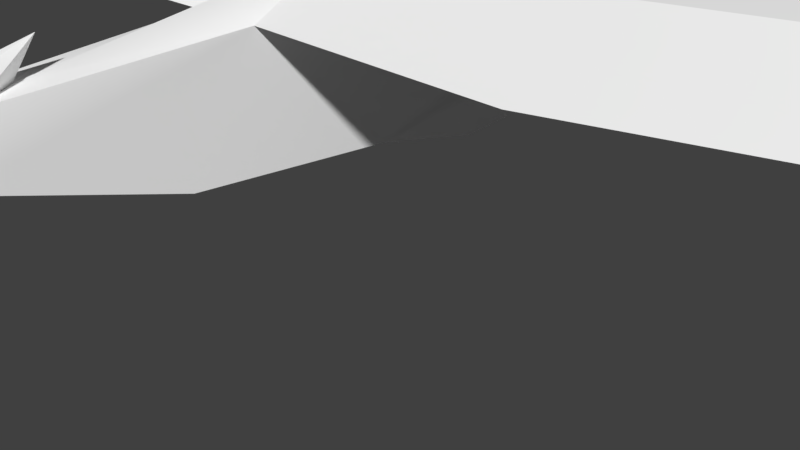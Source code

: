 # Source: bird.blend  (saved by Blender 2.79.0; exported with 4.5.12 LTS)
import bpy
from mathutils import Matrix  # noqa: F401  (used for matrix-valued properties, if any)

bpy.ops.wm.read_factory_settings(use_empty=True)
scene = bpy.context.scene
scene.name = 'Scene'

# ---- collections
col_collection_1 = bpy.data.collections.new('Collection 1'); scene.collection.children.link(col_collection_1)

# ---- materials (node trees are filled in below, after node groups)
mat_lambert2sg_001 = bpy.data.materials.new('lambert2SG.001')
mat_lambert2sg_001.alpha_threshold = 0.0
mat_lambert2sg_001.use_transparent_shadow = False
mat_lambert2sg_001.diffuse_color = (1.0, 1.0, 1.0, 1.0)
mat_lambert2sg_001.roughness = 0.5

# ---- material node trees

# ---- world
world_world = bpy.data.worlds.new('World'); scene.world = world_world
world_world.color = (0.05088, 0.05088, 0.05088)
world_world.use_sun_shadow = False
world_world.sun_shadow_jitter_overblur = 0.0
world_world.cycles.sampling_method = 'MANUAL'

# ---- cameras
cam_camera = bpy.data.cameras.new('Camera')
cam_camera.clip_end = 100.0
cam_camera.lens = 35.0
cam_camera.sensor_width = 32.0
cam_camera.sensor_height = 18.0
cam_camera.ortho_scale = 7.314
cam_camera.dof.focus_distance = 0.0
cam_camera.dof.aperture_fstop = 128.0

# ---- meshes
me_birdmesh = bpy.data.meshes.new('BirdMesh')
me_birdmesh.from_pydata([(-0.3006, 2.433, 5.304), (0.0, 1.972, 9.432), (-0.3006, 2.851, 5.529), (0.3006, 2.851, 5.529), (0.3006, 2.433, 5.304), (0.3006, 2.407, 4.77), (-0.3006, 2.407, 4.77), (-0.3006, 3.056, 4.425), (0.3006, 3.056, 4.425), (0.7241, 1.41, -3.074), (0.5145, 1.483, -3.128), (0.7241, 1.548, -3.352), (0.2524, 3.499, -2.922), (-0.2524, 3.499, -2.922), (0.0, 4.57, -12.85), (0.0, 4.045, -2.724), (0.0, 3.507, 3.704), (0.0, 3.115, 3.973), (0.5, 3.336, 1.832), (0.0, 3.863, 0.3484), (0.5, 1.842, 2.661), (-0.5, 1.842, 2.661), (-0.5, 3.336, 1.83), (-0.7241, 1.41, -3.074), (-0.7241, 1.548, -3.352), (-0.5145, 1.483, -3.128), (0.5, 2.191, -1.148), (0.5, 1.715, 0.1979), (-0.5, 1.715, 0.1979), (-0.5, 2.191, -1.148), (0.0, 1.672, -0.623), (0.6687, 1.522, -1.066), (0.1924, 1.634, -1.119), (0.6687, 2.095, -1.706), (-0.6687, 2.095, -1.706), (-0.6687, 1.522, -1.066), (-0.1924, 1.634, -1.119), (0.4653, 1.74, -2.499), (0.6749, 1.667, -2.446), (0.6749, 1.975, -2.602), (-0.6749, 1.667, -2.446), (-0.6749, 1.975, -2.602), (-0.4653, 1.74, -2.499), (3.865, 3.95, 0.7517), (3.992, 3.485, 2.307), (3.738, 4.011, -1.047), (-3.872, 3.961, 0.7517), (-4.0, 3.51, 2.307), (-3.745, 4.037, -1.047), (7.51, 3.903, -0.1154), (7.471, 3.485, 1.326), (7.55, 4.011, -1.352), (-7.518, 3.909, -0.1154), (-7.478, 3.51, 1.326), (-7.557, 4.037, -1.352), (11.41, 4.165, -2.39), (-11.42, 4.19, -2.39)], [], [(0, 1, 2), (2, 1, 3), (3, 1, 4), (4, 1, 0), (4, 0, 5), (5, 0, 6), (0, 2, 6), (6, 2, 7), (4, 5, 3), (3, 5, 8), (9, 10, 11), (12, 13, 14), (13, 15, 14), (15, 12, 14), (2, 3, 16), (3, 8, 16), (8, 17, 16), (16, 17, 7), (7, 2, 16), (8, 18, 17), (17, 18, 19), (8, 5, 18), (18, 5, 20), (5, 6, 20), (20, 6, 21), (7, 22, 6), (6, 22, 21), (7, 17, 22), (22, 17, 19), (23, 24, 25), (15, 26, 12), (20, 27, 18), (15, 18, 26), (18, 27, 26), (21, 22, 28), (15, 29, 22), (22, 29, 28), (13, 29, 15), (13, 12, 29), (12, 26, 29), (26, 30, 29), (20, 21, 27), (21, 28, 27), (28, 30, 27), (27, 30, 31), (31, 30, 32), (30, 26, 32), (32, 26, 33), (26, 27, 33), (33, 27, 31), (29, 34, 28), (28, 34, 35), (30, 36, 29), (29, 36, 34), (28, 35, 30), (30, 35, 36), (32, 37, 31), (31, 37, 38), (32, 33, 37), (37, 33, 39), (31, 38, 33), (33, 38, 39), (35, 34, 40), (40, 34, 41), (36, 42, 34), (34, 42, 41), (36, 35, 42), (42, 35, 40), (37, 10, 38), (38, 10, 9), (39, 11, 37), (37, 11, 10), (39, 38, 11), (11, 38, 9), (41, 24, 40), (40, 24, 23), (41, 42, 24), (24, 42, 25), (42, 40, 25), (25, 40, 23), (19, 18, 43), (43, 18, 44), (15, 45, 18), (18, 45, 44), (15, 19, 45), (45, 19, 43), (19, 46, 22), (22, 46, 47), (15, 48, 19), (19, 48, 46), (15, 22, 48), (48, 22, 47), (43, 44, 49), (49, 44, 50), (45, 51, 44), (44, 51, 50), (45, 43, 51), (51, 43, 49), (46, 52, 47), (47, 52, 53), (48, 54, 46), (46, 54, 52), (48, 47, 54), (54, 47, 53), (49, 50, 55), (50, 51, 55), (51, 49, 55), (53, 52, 56), (52, 54, 56), (54, 53, 56)])
me_birdmesh.polygons.foreach_set('use_smooth', [1, 1, 1, 1, 1, 1, 1, 1, 1, 1, 0, 0, 1, 1, 1, 1, 1, 1, 1, 1, 1, 1, 1, 1, 1, 1, 1, 1, 1, 0, 1, 1, 1, 1, 1, 1, 1, 1, 1, 1, 1, 1, 1, 1, 1, 1, 1, 1, 1, 1, 1, 1, 1, 1, 1, 1, 1, 1, 1, 1, 1, 1, 1, 1, 1, 1, 1, 1, 1, 1, 1, 1, 1, 1, 1, 1, 1, 1, 1, 1, 1, 1, 1, 1, 1, 1, 1, 1, 1, 1, 1, 1, 1, 1, 1, 1, 1, 1, 1, 1, 1, 1, 1, 1, 1, 1, 1, 1, 1, 1])
_k = set([(0, 1), (0, 6), (1, 2), (1, 3), (1, 4), (2, 16), (3, 16), (4, 5), (5, 20), (6, 21), (7, 16), (7, 17), (7, 22), (8, 16), (8, 17), (8, 18), (9, 10), (9, 11), (9, 38), (10, 11), (10, 37), (11, 39), (12, 13), (12, 14), (13, 14), (14, 15), (15, 18), (15, 19), (15, 22), (15, 29), (15, 45), (15, 48), (18, 19), (18, 44), (19, 22), (19, 43), (19, 46), (20, 27), (21, 28), (22, 47), (23, 24), (23, 25), (23, 40), (24, 25), (24, 41), (24, 42), (25, 42), (26, 30), (26, 33), (27, 31), (28, 35), (29, 34), (30, 32), (30, 36), (31, 38), (32, 37), (33, 39), (34, 41), (35, 40), (36, 42), (37, 38), (40, 42), (43, 49), (44, 50), (45, 51), (46, 52), (47, 53), (48, 54), (49, 55), (50, 55), (51, 55), (52, 56), (53, 56), (54, 56)])
me_birdmesh.attributes.new('sharp_edge', 'BOOLEAN', 'EDGE').data.foreach_set('value', [ (min(e.vertices), max(e.vertices)) in _k for e in me_birdmesh.edges])
_uv = me_birdmesh.uv_layers.new(name='UVMap')
_uv.uv.foreach_set('vector', [0.05067, 0.0426, 0.102, 0.1682, 0.0581, 0.3868, 0.0581, 0.3868, 0.102, 0.1682, 0.1594, 0.3839, 0.1594, 0.3839, 0.102, 0.1682, 0.1456, 0.03982, 0.1456, 0.03982, 0.102, 0.1682, 0.05067, 0.0426, 0.3019, 0.5487, 0.3059, 0.3998, 0.4302, 0.5526, 0.4302, 0.5526, 0.3059, 0.3998, 0.4299, 0.4094, 0.3059, 0.3998, 0.257, 0.2878, 0.4299, 0.4094, 0.4299, 0.4094, 0.257, 0.2878, 0.489, 0.2733, 0.3324, 0.01399, 0.4536, 0.01475, 0.2683, 0.1172, 0.2683, 0.1172, 0.4536, 0.01475, 0.4962, 0.1593, 0.9007, 0.155, 0.9164, 0.1349, 0.9248, 0.1845, 0.2424, 0.5784, 0.2106, 0.5795, 0.2146, 0.05767, 0.2106, 0.5795, 0.1729, 0.579, 0.2146, 0.05767, 0.2805, 0.5771, 0.2424, 0.5784, 0.2146, 0.05767, 0.257, 0.2878, 0.2683, 0.1172, 0.5574, 0.2199, 0.2683, 0.1172, 0.4962, 0.1593, 0.5574, 0.2199, 0.4962, 0.1593, 0.5792, 0.2216, 0.5574, 0.2199, 0.5574, 0.2199, 0.5792, 0.2216, 0.489, 0.2733, 0.489, 0.2733, 0.257, 0.2878, 0.5574, 0.2199, 0.2914, 0.9821, 0.3597, 0.8418, 0.3218, 0.9647, 0.3218, 0.9647, 0.3597, 0.8418, 0.4358, 0.7748, 0.2914, 0.9821, 0.2451, 0.9942, 0.3597, 0.8418, 0.3597, 0.8418, 0.2451, 0.9942, 0.255, 0.8803, 0.2451, 0.9942, 0.204, 0.9954, 0.255, 0.8803, 0.255, 0.8803, 0.204, 0.9954, 0.1932, 0.8809, 0.1575, 0.9831, 0.0875, 0.8414, 0.204, 0.9954, 0.204, 0.9954, 0.0875, 0.8414, 0.1932, 0.8809, 0.1575, 0.9831, 0.1269, 0.9655, 0.0875, 0.8414, 0.0875, 0.8414, 0.1269, 0.9655, 0.01063, 0.7741, 0.6006, 0.1583, 0.5772, 0.1882, 0.5844, 0.1385, 0.2805, 0.5771, 0.2507, 0.7026, 0.2424, 0.5784, 0.255, 0.8803, 0.2506, 0.7702, 0.3597, 0.8418, 0.2805, 0.5771, 0.3597, 0.8418, 0.2507, 0.7026, 0.3597, 0.8418, 0.2506, 0.7702, 0.2507, 0.7026, 0.1932, 0.8809, 0.0875, 0.8414, 0.1962, 0.7744, 0.1729, 0.579, 0.2012, 0.7051, 0.0875, 0.8414, 0.0875, 0.8414, 0.2012, 0.7051, 0.1962, 0.7744, 0.2106, 0.5795, 0.2012, 0.7051, 0.1729, 0.579, 0.2106, 0.5795, 0.2424, 0.5784, 0.2012, 0.7051, 0.2424, 0.5784, 0.2507, 0.7026, 0.2012, 0.7051, 0.2507, 0.7026, 0.2326, 0.7299, 0.2012, 0.7051, 0.255, 0.8803, 0.1932, 0.8809, 0.2506, 0.7702, 0.1932, 0.8809, 0.1962, 0.7744, 0.2506, 0.7702, 0.1962, 0.7744, 0.2176, 0.7439, 0.2506, 0.7702, 0.5061, 0.09943, 0.603, 0.02732, 0.659, 0.1029, 0.659, 0.1029, 0.603, 0.02732, 0.6685, 0.0474, 0.5953, 0.2758, 0.6533, 0.1849, 0.6579, 0.2624, 0.6579, 0.2624, 0.6533, 0.1849, 0.723, 0.18, 0.6533, 0.1849, 0.5061, 0.09943, 0.723, 0.18, 0.723, 0.18, 0.5061, 0.09943, 0.659, 0.1029, 0.8486, 0.1828, 0.7788, 0.1794, 0.9939, 0.09414, 0.9939, 0.09414, 0.7788, 0.1794, 0.8411, 0.1009, 0.9085, 0.2724, 0.8457, 0.2604, 0.8486, 0.1828, 0.8486, 0.1828, 0.8457, 0.2604, 0.7788, 0.1794, 0.9939, 0.09414, 0.8411, 0.1009, 0.8955, 0.02416, 0.8955, 0.02416, 0.8411, 0.1009, 0.8304, 0.04565, 0.6685, 0.0474, 0.8317, 0.1134, 0.659, 0.1029, 0.659, 0.1029, 0.8317, 0.1134, 0.8209, 0.1392, 0.6579, 0.2624, 0.723, 0.18, 0.8214, 0.2197, 0.8214, 0.2197, 0.723, 0.18, 0.8256, 0.1803, 0.659, 0.1029, 0.8209, 0.1392, 0.723, 0.18, 0.723, 0.18, 0.8209, 0.1392, 0.8256, 0.1803, 0.8411, 0.1009, 0.7788, 0.1794, 0.68, 0.1407, 0.68, 0.1407, 0.7788, 0.1794, 0.6762, 0.182, 0.8457, 0.2604, 0.6813, 0.2212, 0.7788, 0.1794, 0.7788, 0.1794, 0.6813, 0.2212, 0.6762, 0.182, 0.8304, 0.04565, 0.8411, 0.1009, 0.6686, 0.1152, 0.6686, 0.1152, 0.8411, 0.1009, 0.68, 0.1407, 0.8317, 0.1134, 0.9164, 0.1349, 0.8209, 0.1392, 0.8209, 0.1392, 0.9164, 0.1349, 0.9007, 0.155, 0.8256, 0.1803, 0.9248, 0.1845, 0.8214, 0.2197, 0.8214, 0.2197, 0.9248, 0.1845, 0.9029, 0.215, 0.8256, 0.1803, 0.8209, 0.1392, 0.9248, 0.1845, 0.9248, 0.1845, 0.8209, 0.1392, 0.9007, 0.155, 0.6762, 0.182, 0.5772, 0.1882, 0.68, 0.1407, 0.68, 0.1407, 0.5772, 0.1882, 0.6006, 0.1583, 0.6762, 0.182, 0.6813, 0.2212, 0.5772, 0.1882, 0.5772, 0.1882, 0.6813, 0.2212, 0.5997, 0.2182, 0.6686, 0.1152, 0.68, 0.1407, 0.5844, 0.1385, 0.5844, 0.1385, 0.68, 0.1407, 0.6006, 0.1583, 0.557, 0.989, 0.4783, 0.9594, 0.5356, 0.7597, 0.5356, 0.7597, 0.4783, 0.9594, 0.453, 0.7522, 0.7242, 0.989, 0.8132, 0.7673, 0.966, 0.9594, 0.966, 0.9594, 0.8132, 0.7673, 0.9913, 0.7522, 0.7201, 0.989, 0.557, 0.989, 0.6311, 0.7673, 0.6311, 0.7673, 0.557, 0.989, 0.5356, 0.7597, 0.5569, 0.3119, 0.5355, 0.5415, 0.4783, 0.3416, 0.4783, 0.3416, 0.5355, 0.5415, 0.453, 0.5491, 0.7199, 0.3119, 0.631, 0.534, 0.5569, 0.3119, 0.5569, 0.3119, 0.631, 0.534, 0.5355, 0.5415, 0.7241, 0.3119, 0.9657, 0.3416, 0.8131, 0.534, 0.8131, 0.534, 0.9657, 0.3416, 0.991, 0.5491, 0.5356, 0.7597, 0.453, 0.7522, 0.5816, 0.5435, 0.5816, 0.5435, 0.453, 0.7522, 0.5051, 0.5458, 0.8132, 0.7673, 0.7971, 0.5411, 0.9913, 0.7522, 0.9913, 0.7522, 0.7971, 0.5411, 0.9392, 0.5458, 0.6311, 0.7673, 0.5356, 0.7597, 0.6473, 0.5411, 0.6473, 0.5411, 0.5356, 0.7597, 0.5816, 0.5435, 0.5355, 0.5415, 0.5815, 0.7577, 0.453, 0.5491, 0.453, 0.5491, 0.5815, 0.7577, 0.5051, 0.7553, 0.631, 0.534, 0.6471, 0.76, 0.5355, 0.5415, 0.5355, 0.5415, 0.6471, 0.76, 0.5815, 0.7577, 0.8131, 0.534, 0.991, 0.5491, 0.7969, 0.76, 0.7969, 0.76, 0.991, 0.5491, 0.939, 0.7553, 0.5816, 0.5435, 0.5051, 0.5458, 0.7023, 0.3119, 0.9392, 0.5458, 0.7971, 0.5411, 0.742, 0.3119, 0.6473, 0.5411, 0.5816, 0.5435, 0.7023, 0.3119, 0.5051, 0.7553, 0.5815, 0.7577, 0.7022, 0.989, 0.5815, 0.7577, 0.6471, 0.76, 0.7022, 0.989, 0.7969, 0.76, 0.939, 0.7553, 0.7419, 0.989])
me_birdmesh.materials.append(mat_lambert2sg_001)
me_birdmesh.use_remesh_preserve_volume = False
me_birdmesh.use_remesh_preserve_attributes = False
me_birdmesh.use_mirror_vertex_groups = False
me_birdmesh.update()
me_birdmesh.normals_split_custom_set([tuple(v) for v in zip(*[iter([-0.9979, -0.03051, 0.05655, -0.997, -0.03693, 0.06846, -0.9981, -0.01263, 0.06074, -1.409e-06, 0.9663, 0.2575, 0.0, 0.9756, 0.2197, 4.696e-07, 0.9663, 0.2575, 0.9981, -0.01263, 0.06075, 0.997, -0.03693, 0.06846, 0.9979, -0.03051, 0.05655, 1.229e-06, -0.9958, -0.09204, 0.0, -0.9938, -0.1111, 0.0, -0.9958, -0.09205, 1.229e-06, -0.9958, -0.09204, 0.0, -0.9958, -0.09205, 0.0, -0.9755, 0.2202, 0.0, -0.9755, 0.2202, 0.0, -0.9958, -0.09205, 1.601e-06, -0.9743, 0.225, -0.9979, -0.03051, 0.05655, -0.9981, -0.01263, 0.06074, -0.9975, 0.03357, 0.0614, -0.9975, 0.03357, 0.0614, -0.9981, -0.01263, 0.06074, -0.9754, 0.2023, 0.08743, 0.9979, -0.03051, 0.05655, 0.9975, 0.03355, 0.06142, 0.9981, -0.01263, 0.06075, 0.9981, -0.01263, 0.06075, 0.9975, 0.03355, 0.06142, 0.9754, 0.2023, 0.08745, -0.1954, -0.8779, -0.4372, -0.1954, -0.8779, -0.4372, -0.1954, -0.8779, -0.4372, 0.0, -0.9942, -0.1072, 0.0, -0.9942, -0.1072, 0.0, -0.9942, -0.1072, -0.951, 0.3068, -0.03925, -0.9424, 0.3345, -0.002397, -0.9103, 0.4133, 0.02142, 0.9424, 0.3345, -0.002419, 0.9583, 0.2791, -0.06174, 0.9103, 0.4133, 0.02142, -1.409e-06, 0.9663, 0.2575, 4.696e-07, 0.9663, 0.2575, 0.0, 0.941, 0.3385, 0.9981, -0.01263, 0.06075, 0.9754, 0.2023, 0.08745, 0.7202, 0.6821, 0.1267, 0.749, -0.3741, -0.5469, 0.0, -0.5645, -0.8254, 0.0, -0.5645, -0.8254, 0.0, -0.5645, -0.8254, 0.0, -0.5645, -0.8254, -0.749, -0.3741, -0.5469, -0.9754, 0.2023, 0.08743, -0.9981, -0.01263, 0.06074, -0.7202, 0.6821, 0.1267, 0.02899, 0.9936, 0.1095, 0.3885, 0.9029, 0.184, -8.588e-05, 0.9919, 0.1267, -8.588e-05, 0.9919, 0.1267, 0.3885, 0.9029, 0.184, -0.0005252, 0.9793, 0.2022, 0.9754, 0.2023, 0.08745, 0.9975, 0.03355, 0.06142, 0.9975, 0.07094, -0.003976, 0.9975, 0.07094, -0.003976, 0.9975, 0.03355, 0.06142, 0.9984, 0.02776, 0.05001, 0.0, -0.9755, 0.2202, 1.601e-06, -0.9743, 0.225, 2.349e-07, -0.9897, 0.1428, 2.349e-07, -0.9897, 0.1428, 1.601e-06, -0.9743, 0.225, 0.0, -0.9892, 0.1466, -0.9754, 0.2023, 0.08743, -0.9975, 0.07091, -0.003985, -0.9975, 0.03357, 0.0614, -0.9975, 0.03357, 0.0614, -0.9975, 0.07091, -0.003985, -0.9984, 0.02782, 0.05002, -0.02908, 0.9936, 0.1094, -8.588e-05, 0.9919, 0.1267, -0.3889, 0.9027, 0.184, -0.3889, 0.9027, 0.184, -8.588e-05, 0.9919, 0.1267, -0.0005252, 0.9793, 0.2022, 0.1954, -0.8779, -0.4372, 0.1954, -0.8779, -0.4372, 0.1954, -0.8779, -0.4372, 0.9424, 0.3345, -0.002419, 0.9826, 0.02469, -0.1842, 0.9583, 0.2791, -0.06174, 0.9984, 0.02776, 0.05001, 1.0, 0.008293, 0.005165, 0.9975, 0.07094, -0.003976, 0.9424, 0.3345, -0.002419, 0.9975, 0.07094, -0.003976, 0.9826, 0.02469, -0.1842, 0.9975, 0.07094, -0.003976, 1.0, 0.008293, 0.005165, 0.9826, 0.02469, -0.1842, -0.9984, 0.02782, 0.05002, -0.9975, 0.07091, -0.003985, -1.0, 0.008293, 0.005165, -0.9424, 0.3345, -0.002416, -0.9783, 0.05799, -0.1987, -0.9975, 0.07091, -0.003985, -0.9975, 0.07091, -0.003985, -0.9783, 0.05799, -0.1987, -1.0, 0.008293, 0.005165, -0.951, 0.3068, -0.03925, -0.9783, 0.05792, -0.1988, -0.9424, 0.3345, -0.002397, -0.951, 0.3068, -0.03925, 0.9583, 0.2791, -0.06174, -0.9783, 0.05792, -0.1988, 0.9583, 0.2791, -0.06174, 0.9826, 0.02469, -0.1842, -0.9783, 0.05792, -0.1988, 0.9826, 0.02469, -0.1842, 0.2412, -0.5656, -0.7886, -0.9783, 0.05792, -0.1988, 2.349e-07, -0.9897, 0.1428, 0.0, -0.9892, 0.1466, -0.0136, -0.9981, 0.05986, 0.0, -0.9892, 0.1466, 0.01361, -0.9981, 0.05987, -0.0136, -0.9981, 0.05986, 0.01361, -0.9981, 0.05987, -1.037e-06, -0.9949, 0.1013, -0.0136, -0.9981, 0.05986, -0.0136, -0.9981, 0.05986, -1.037e-06, -0.9949, 0.1013, -0.1889, -0.9819, -0.01407, -0.1889, -0.9819, -0.01407, -1.037e-06, -0.9949, 0.1013, -0.2181, -0.9722, -0.08504, -0.8261, 0.4385, -0.3539, -0.8317, 0.4426, -0.3351, -0.8108, 0.5256, -0.2576, -0.8108, 0.5256, -0.2576, -0.8317, 0.4426, -0.3351, -0.7715, 0.6212, -0.1373, 0.9826, 0.02469, -0.1842, 1.0, 0.008293, 0.005165, 0.996, 0.07767, 0.045, 0.996, 0.07767, 0.045, 1.0, 0.008293, 0.005165, 0.9902, 0.104, 0.09291, -0.9783, 0.05799, -0.1987, -0.996, 0.07767, 0.045, -1.0, 0.008293, 0.005165, -1.0, 0.008293, 0.005165, -0.996, 0.07767, 0.045, -0.9902, 0.104, 0.09291, 0.2412, -0.5656, -0.7886, 0.8108, 0.5256, -0.2576, -0.9783, 0.05792, -0.1988, -0.9783, 0.05792, -0.1988, 0.8108, 0.5256, -0.2576, 0.7715, 0.6212, -0.1373, 0.01361, -0.9981, 0.05987, 0.1889, -0.9819, -0.01407, -1.037e-06, -0.9949, 0.1013, -1.037e-06, -0.9949, 0.1013, 0.1889, -0.9819, -0.01407, 0.2181, -0.9722, -0.08504, -0.2181, -0.9722, -0.08504, -0.2692, -0.9571, -0.1073, -0.1889, -0.9819, -0.01407, -0.1889, -0.9819, -0.01407, -0.2692, -0.9571, -0.1073, -0.3058, -0.9468, -0.1005, -0.8108, 0.5256, -0.2576, -0.7715, 0.6212, -0.1373, -0.7612, 0.6244, -0.1752, -0.7612, 0.6244, -0.1752, -0.7715, 0.6212, -0.1373, -0.7737, 0.5898, -0.2312, 0.9902, 0.104, 0.09291, 0.9997, 0.01313, 0.01977, 0.996, 0.07767, 0.045, 0.996, 0.07767, 0.045, 0.9997, 0.01313, 0.01977, 0.9994, 0.01596, 0.03143, -0.9902, 0.104, 0.09291, -0.996, 0.07767, 0.045, -0.9997, 0.01316, 0.0198, -0.9997, 0.01316, 0.0198, -0.996, 0.07767, 0.045, -0.9994, 0.01596, 0.03143, 0.8108, 0.5256, -0.2576, 0.7612, 0.6243, -0.1752, 0.7715, 0.6212, -0.1373, 0.7715, 0.6212, -0.1373, 0.7612, 0.6243, -0.1752, 0.7737, 0.5898, -0.2312, 0.2181, -0.9722, -0.08504, 0.1889, -0.9819, -0.01407, 0.2692, -0.9571, -0.1073, 0.2692, -0.9571, -0.1073, 0.1889, -0.9819, -0.01407, 0.3058, -0.9468, -0.1005, -0.3854, -0.8642, 0.3235, -0.3854, -0.8642, 0.3235, -0.3854, -0.8642, 0.3235, -0.3854, -0.8642, 0.3235, -0.3854, -0.8642, 0.3235, -0.3854, -0.8642, 0.3235, -0.7737, 0.5898, -0.2312, -0.6886, 0.6339, -0.3521, -0.7612, 0.6244, -0.1752, -0.7612, 0.6244, -0.1752, -0.6886, 0.6339, -0.3521, -0.5931, 0.7278, -0.3443, 0.9994, 0.01596, 0.03143, 0.9997, 0.01313, 0.01977, 0.9975, 0.05291, 0.04723, 0.9975, 0.05291, 0.04723, 0.9997, 0.01313, 0.01977, 0.9954, 0.08591, 0.04279, -0.9994, 0.01596, 0.03143, -0.9975, 0.05291, 0.04723, -0.9997, 0.01316, 0.0198, -0.9997, 0.01316, 0.0198, -0.9975, 0.05291, 0.04723, -0.9954, 0.08591, 0.04279, 0.7737, 0.5898, -0.2312, 0.7612, 0.6243, -0.1752, 0.6886, 0.6339, -0.3521, 0.6886, 0.6339, -0.3521, 0.7613, 0.6243, -0.1752, 0.5931, 0.7278, -0.3443, 0.3854, -0.8642, 0.3235, 0.3854, -0.8642, 0.3235, 0.3854, -0.8642, 0.3235, 0.3854, -0.8642, 0.3235, 0.3854, -0.8642, 0.3235, 0.3854, -0.8642, 0.3235, -0.05766, 0.9344, 0.3515, -0.06273, 0.939, 0.3383, 0.003617, 0.9558, 0.294, 0.003617, 0.9558, 0.294, -0.06273, 0.939, 0.3383, 0.0008521, 0.9581, 0.2863, 0.06307, -0.9851, -0.1602, 0.03241, -0.987, -0.1577, 0.0634, -0.9851, -0.1599, 0.0634, -0.9851, -0.1599, 0.03241, -0.987, -0.1577, 0.01918, -0.9864, -0.1633, -0.01759, 0.9981, 0.05907, -0.01919, 0.9983, 0.0548, -0.01253, 0.999, 0.04248, -0.01253, 0.999, 0.04248, -0.01919, 0.9983, 0.0548, -0.01008, 0.9992, 0.03886, 0.06034, 0.9338, 0.3526, -0.0008184, 0.9578, 0.2875, 0.06614, 0.939, 0.3375, 0.06614, 0.939, 0.3375, -0.0008184, 0.9578, 0.2875, 0.002706, 0.9605, 0.2782, 0.02423, 0.998, 0.05906, 0.01551, 0.9987, 0.04785, 0.02531, 0.9981, 0.05619, 0.02531, 0.9981, 0.05619, 0.01551, 0.9987, 0.04785, 0.01137, 0.9988, 0.04723, -0.06986, -0.9845, -0.1609, -0.07031, -0.9845, -0.1604, -0.03654, -0.9868, -0.1581, -0.03654, -0.9868, -0.1581, -0.07031, -0.9845, -0.1604, -0.02286, -0.9863, -0.1635, 0.003617, 0.9558, 0.294, 0.0008521, 0.9581, 0.2863, 0.09126, 0.9557, 0.2798, 0.09126, 0.9557, 0.2798, 0.0008521, 0.9581, 0.2863, 0.08519, 0.9563, 0.2798, 0.03241, -0.987, -0.1577, -0.02088, -0.9829, -0.1832, 0.01918, -0.9864, -0.1633, 0.01918, -0.9864, -0.1633, -0.02088, -0.9829, -0.1832, -0.04165, -0.9801, -0.1939, -0.01253, 0.999, 0.04248, -0.01008, 0.9992, 0.03886, 0.001024, 0.997, 0.07736, 0.001024, 0.997, 0.07736, -0.01008, 0.9992, 0.03886, 0.01525, 0.996, 0.0875, -0.0008184, 0.9578, 0.2875, -0.0835, 0.9596, 0.2686, 0.002706, 0.9605, 0.2782, 0.002706, 0.9605, 0.2782, -0.0835, 0.9596, 0.2686, -0.07935, 0.9601, 0.2681, 0.01551, 0.9987, 0.04785, -0.00479, 0.9958, 0.09129, 0.01137, 0.9988, 0.04723, 0.01137, 0.9988, 0.04723, -0.00479, 0.9958, 0.09129, -0.02013, 0.9945, 0.1029, -0.03654, -0.9868, -0.1581, -0.02286, -0.9863, -0.1635, 0.02085, -0.9829, -0.1832, 0.02085, -0.9829, -0.1832, -0.02286, -0.9863, -0.1635, 0.04151, -0.9801, -0.1939, 0.09126, 0.9557, 0.2798, 0.08519, 0.9563, 0.2798, 0.09903, 0.9549, 0.2798, -0.04165, -0.9801, -0.1939, -0.02088, -0.9829, -0.1832, -0.01286, -0.9811, -0.1932, 0.001024, 0.997, 0.07736, 0.01525, 0.996, 0.0875, -0.01641, 0.9961, 0.08649, -0.07935, 0.9601, 0.2681, -0.0835, 0.9596, 0.2686, -0.0872, 0.9594, 0.2681, -0.02013, 0.9945, 0.1029, -0.00479, 0.9958, 0.09129, 0.01222, 0.9947, 0.1019, 0.02085, -0.9829, -0.1832, 0.04151, -0.9801, -0.1939, 0.01286, -0.9811, -0.1932])] * 3)])
arm_armature = bpy.data.armatures.new('Armature')  # bones are not reproduced

# ---- objects
ob_armature = bpy.data.objects.new('Armature', arm_armature)
ob_birdmesh = bpy.data.objects.new('BirdMesh', me_birdmesh)
ob_camera = bpy.data.objects.new('Camera', cam_camera)

# ---- transforms, parenting, visibility, modifiers, constraints
ob_armature.location = (0.002064, 2.676, 3.676)
ob_armature.lineart.crease_threshold = 0.0
ob_birdmesh.parent = ob_armature
ob_birdmesh.matrix_parent_inverse = Matrix(((1.0, -5.821e-11, 0.0, -0.002064), (0.0, 1.0, 5.96e-08, -2.676), (0.0, 0.0, 1.0, -3.676), (0.0, 0.0, 0.0, 1.0)))
ob_birdmesh.location = (0.0, 0.0, 0.0)
ob_birdmesh.rotation_euler = (1.571, -0.0, 0.0)
ob_birdmesh.lineart.crease_threshold = 0.0
_vg = ob_birdmesh.vertex_groups.new(name='Bone')
for _i, _w in zip([9, 10, 11, 12, 13, 15, 23, 24, 25, 26, 27, 28, 29, 30, 31, 32, 33, 34, 35, 36, 37, 38, 39, 40, 41, 42, 45, 48], [0.433, 0.4328, 0.4329, 0.9084, 0.2015, 0.9824, 0.7213, 0.7213, 0.7214, 0.3724, 0.424, 0.4643, 0.67, 0.6058, 0.5168, 0.5009, 0.4349, 0.7204, 0.678, 0.6633, 0.4324, 0.4334, 0.4329, 0.7211, 0.7213, 0.7216, 0.01451, 0.01472]): _vg.add([_i], _w, 'REPLACE')
_vg = ob_birdmesh.vertex_groups.new(name='Bone.001')
for _i, _w in zip([5, 6, 7, 8, 9, 10, 11, 16, 17, 18, 20, 21, 22, 23, 24, 25, 26, 27, 28, 29, 30, 31, 32, 33, 34, 35, 36, 37, 38, 39, 40, 41, 42], [0.1249, 0.119, 0.8866, 0.8886, 0.29, 0.2901, 0.2901, 1.302, 1.007, 0.9691, 0.8769, 0.8768, 0.9682, 0.1278, 0.1278, 0.1278, 0.3084, 0.2093, 0.1945, 0.1426, 0.1675, 0.2251, 0.2347, 0.2885, 0.128, 0.1358, 0.1443, 0.2905, 0.2897, 0.2901, 0.1279, 0.1278, 0.1278]): _vg.add([_i], _w, 'REPLACE')
_vg = ob_birdmesh.vertex_groups.new(name='Bone.002')
for _i, _w in zip([0, 1, 2, 3, 4, 5, 6, 7, 8, 20, 21], [0.9911, 1.0, 0.9892, 0.9894, 0.9911, 0.8746, 0.8806, 0.1148, 0.1128, 0.08152, 0.0814]): _vg.add([_i], _w, 'REPLACE')
_vg = ob_birdmesh.vertex_groups.new(name='Bone.005')
for _i, _w in zip([9, 10, 11, 19, 22, 23, 24, 25, 26, 27, 28, 29, 30, 31, 32, 33, 34, 35, 36, 37, 38, 39, 40, 41, 42, 46, 47, 48, 53], [0.2361, 0.2361, 0.2361, 0.9744, 0.0009699, 0.08257, 0.08257, 0.08256, 0.2794, 0.3088, 0.07872, 0.0766, 0.1426, 0.2096, 0.2094, 0.2355, 0.08258, 0.08578, 0.09822, 0.2362, 0.2359, 0.2361, 0.08258, 0.08257, 0.08255, 0.98, 0.5228, 0.8739, 0.01199]): _vg.add([_i], _w, 'REPLACE')
_vg = ob_birdmesh.vertex_groups.new(name='Bone.008')
for _i, _w in zip([47, 48, 52, 53, 54], [0.464, 0.06833, 0.9996, 0.9937, 0.9619]): _vg.add([_i], _w, 'REPLACE')
_vg = ob_birdmesh.vertex_groups.new(name='Bone.009')
for _i, _w in zip([56], [0.9947]): _vg.add([_i], _w, 'REPLACE')
_vg = ob_birdmesh.vertex_groups.new(name='Bone.006')
for _i, _w in zip([27, 28, 29, 30, 31, 32, 35, 36, 43, 44, 45, 50], [0.04628, 0.2469, 0.05721, 0.06375, 0.01697, 0.02609, 0.06517, 0.05694, 0.9785, 0.5221, 0.8557, 0.01198]): _vg.add([_i], _w, 'REPLACE')
_vg = ob_birdmesh.vertex_groups.new(name='Bone.007')
for _i, _w in zip([44, 45, 49, 50, 51], [0.4638, 0.06795, 0.9996, 0.9935, 0.9619]): _vg.add([_i], _w, 'REPLACE')
_vg = ob_birdmesh.vertex_groups.new(name='Bone.010')
for _i, _w in zip([55], [0.9947]): _vg.add([_i], _w, 'REPLACE')
_vg = ob_birdmesh.vertex_groups.new(name='Bone.003')
for _i, _w in zip([12, 13, 23, 24, 25, 29, 34, 35, 36, 40, 41, 42], [0.08694, 0.7949, 0.05276, 0.05277, 0.05279, 0.05235, 0.05232, 0.01766, 0.02181, 0.05266, 0.05276, 0.05288]): _vg.add([_i], _w, 'REPLACE')
_vg = ob_birdmesh.vertex_groups.new(name='Bone.004')
for _i, _w in zip([14], [1.0]): _vg.add([_i], _w, 'REPLACE')
_m = ob_birdmesh.modifiers.new('Armature', 'ARMATURE')
_m.object = ob_armature
ob_camera.location = (7.481, -6.508, 5.344)
ob_camera.rotation_euler = (1.109, 0.0, 0.8149)
ob_camera.lock_rotations_4d = False
ob_camera.empty_display_type = 'ARROWS'
ob_camera.color = (0.0, 0.0, 0.0, 0.0)
ob_camera.display_type = 'WIRE'
ob_camera.lineart.crease_threshold = 0.0

# ---- collection membership
col_collection_1.objects.link(ob_armature)
col_collection_1.objects.link(ob_birdmesh)
col_collection_1.objects.link(ob_camera)

# ---- scene / render settings (as saved in the file)
scene.camera = ob_camera
scene.frame_start = 0; scene.frame_end = 12; scene.frame_set(8)
scene.render.engine = 'BLENDER_EEVEE_NEXT'
scene.render.resolution_percentage = 50
scene.render.dither_intensity = 0.0
scene.cycles.use_denoising = False
scene.cycles.samples = 128
scene.cycles.sampling_pattern = 'TABULATED_SOBOL'
scene.cycles.use_adaptive_sampling = False
scene.cycles.use_light_tree = False
scene.cycles.blur_glossy = 0.0
scene.cycles.sample_clamp_indirect = 0.0
scene.view_settings.view_transform = 'Standard'
bpy.context.view_layer.update()

# ---- added for rendering (the .blend has no usable light): sun
light_auto_sun = bpy.data.lights.new('AutoSun', 'SUN')
light_auto_sun.energy = 3.0
light_auto_sun.angle = 0.0523599
ob_auto_sun = bpy.data.objects.new('AutoSun', light_auto_sun)
scene.collection.objects.link(ob_auto_sun)
ob_auto_sun.rotation_euler = (0.872665, 0.174533, 0.523599)
bpy.context.view_layer.update()

